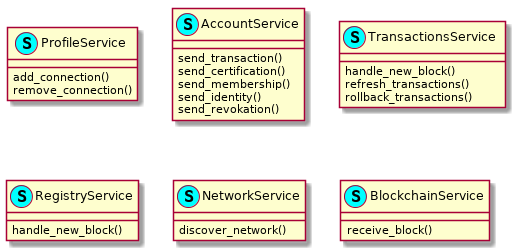

The diagram above was rendered by PlantUML. Its source (embedded in the PNG):
@startuml



class ProfileService << (S,cyan) >>  {
    add_connection()
    remove_connection()
}

class AccountService << (S,cyan) >>  {
    send_transaction()
    send_certification()
    send_membership()
    send_identity()
    send_revokation()
}

class TransactionsService << (S,cyan) >>  {
    handle_new_block()
    refresh_transactions()
    rollback_transactions()
}

class RegistryService << (S,cyan) >> {
    handle_new_block()
}

class NetworkService << (S,cyan) >>  {
    discover_network()
}

class BlockchainService  << (S,cyan) >>  {
    receive_block()
}

@enduml